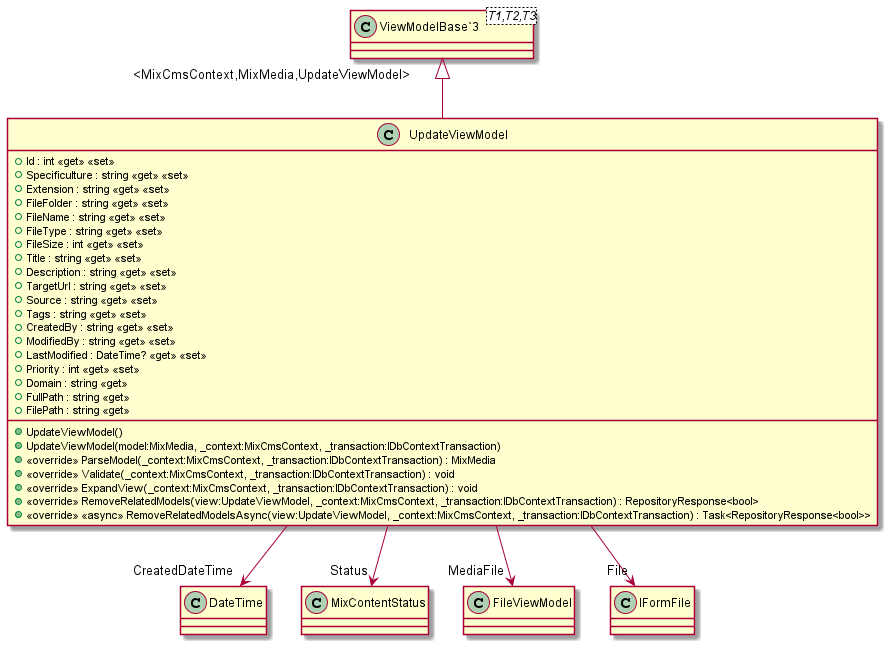

The diagram above was rendered by PlantUML. Its source (embedded in the PNG):
@startuml
class UpdateViewModel {
    + Id : int <<get>> <<set>>
    + Specificulture : string <<get>> <<set>>
    + Extension : string <<get>> <<set>>
    + FileFolder : string <<get>> <<set>>
    + FileName : string <<get>> <<set>>
    + FileType : string <<get>> <<set>>
    + FileSize : int <<get>> <<set>>
    + Title : string <<get>> <<set>>
    + Description : string <<get>> <<set>>
    + TargetUrl : string <<get>> <<set>>
    + Source : string <<get>> <<set>>
    + Tags : string <<get>> <<set>>
    + CreatedBy : string <<get>> <<set>>
    + ModifiedBy : string <<get>> <<set>>
    + LastModified : DateTime? <<get>> <<set>>
    + Priority : int <<get>> <<set>>
    + Domain : string <<get>>
    + FullPath : string <<get>>
    + FilePath : string <<get>>
    + UpdateViewModel()
    + UpdateViewModel(model:MixMedia, _context:MixCmsContext, _transaction:IDbContextTransaction)
    + <<override>> ParseModel(_context:MixCmsContext, _transaction:IDbContextTransaction) : MixMedia
    + <<override>> Validate(_context:MixCmsContext, _transaction:IDbContextTransaction) : void
    + <<override>> ExpandView(_context:MixCmsContext, _transaction:IDbContextTransaction) : void
    + <<override>> RemoveRelatedModels(view:UpdateViewModel, _context:MixCmsContext, _transaction:IDbContextTransaction) : RepositoryResponse<bool>
    + <<override>> <<async>> RemoveRelatedModelsAsync(view:UpdateViewModel, _context:MixCmsContext, _transaction:IDbContextTransaction) : Task<RepositoryResponse<bool>>
}
class "ViewModelBase`3"<T1,T2,T3> {
}
"ViewModelBase`3" "<MixCmsContext,MixMedia,UpdateViewModel>" <|-- UpdateViewModel
UpdateViewModel --> "CreatedDateTime" DateTime
UpdateViewModel --> "Status" MixContentStatus
UpdateViewModel --> "MediaFile" FileViewModel
UpdateViewModel --> "File" IFormFile
@enduml